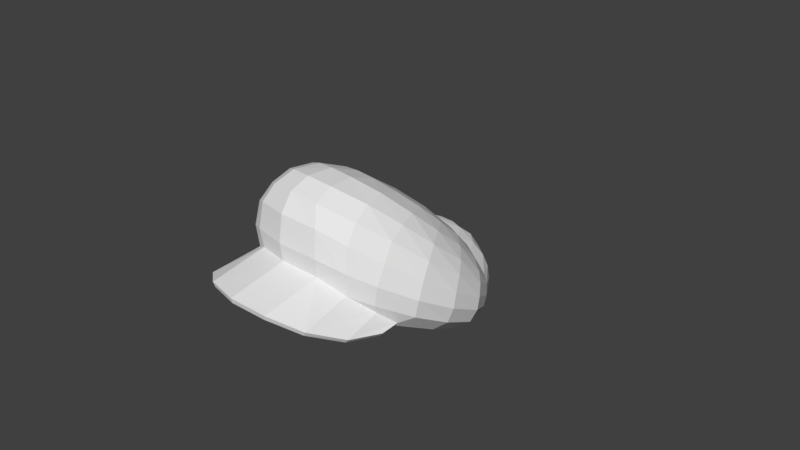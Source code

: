 # Source: gorra_mario.blend  (saved by Blender 2.79.0; exported with 4.5.12 LTS)
import bpy
from mathutils import Matrix  # noqa: F401  (used for matrix-valued properties, if any)

bpy.ops.wm.read_factory_settings(use_empty=True)
scene = bpy.context.scene
scene.name = 'Scene'

# ---- collections
col_collection_1 = bpy.data.collections.new('Collection 1'); scene.collection.children.link(col_collection_1)

# ---- materials (node trees are filled in below, after node groups)
mat_m1 = bpy.data.materials.new('m1')
mat_m1.alpha_threshold = 0.0
mat_m1.use_transparent_shadow = False
mat_m1.roughness = 0.5

# ---- material node trees

# ---- world
world_world = bpy.data.worlds.new('World'); scene.world = world_world
world_world.color = (0.05088, 0.05088, 0.05088)
world_world.use_sun_shadow = False
world_world.sun_shadow_jitter_overblur = 0.0
world_world.cycles.sampling_method = 'MANUAL'

# ---- cameras
cam_camera = bpy.data.cameras.new('Camera')
cam_camera.clip_end = 100.0
cam_camera.lens = 35.0
cam_camera.sensor_width = 32.0
cam_camera.sensor_height = 18.0
cam_camera.ortho_scale = 7.314
cam_camera.dof.focus_distance = 0.0
cam_camera.dof.aperture_fstop = 128.0

# ---- meshes
me_n1b0 = bpy.data.meshes.new('n1b0')
me_n1b0.from_pydata([(0.2394, -0.5615, -1.578), (0.6071, -0.3652, -1.51), (0.6562, -0.5078, -1.47), (0.2219, -0.4101, -1.621), (-0.2232, -0.5614, -1.578), (-0.2056, -0.41, -1.621), (-0.5909, -0.365, -1.51), (-0.5116, -0.2143, -1.512), (-0.8051, -0.1591, -1.277), (-0.6193, -0.04936, -1.288), (-0.9738, -0.119, -0.9956), (-0.7749, -0.02582, -1.049), (-0.8854, 0.1602, -0.8698), (-0.5367, 0.04602, -1.091), (-0.6486, 0.3472, -0.8051), (-0.3286, 0.248, -0.9718), (-0.2562, 0.4283, -0.8093), (0.008148, 0.1081, -1.127), (-0.08209, 0.5297, -0.7216), (0.09839, 0.5297, -0.7215), (-0.1692, 0.8817, -0.3084), (0.1855, 0.8816, -0.3084), (0.008117, 1.212, 0.1648), (0.2586, 1.18, 0.1389), (0.3035, 1.321, 0.5148), (-0.9276, -0.2671, -1.241), (-1.123, -0.198, -0.9499), (-1.216, -0.2802, -0.9024), (-1.283, 0.02243, -0.6626), (-1.389, -0.06819, -0.5761), (-1.308, 0.3266, -0.2981), (-1.417, 0.2238, -0.1602), (-1.214, 0.6364, 0.07539), (-1.319, 0.5161, 0.2563), (-1.001, 0.9084, 0.3688), (-1.068, 0.8056, 0.6006), (-0.7183, 1.158, 0.6454), (-0.7751, 1.025, 0.8801), (-0.3371, 1.327, 0.8672), (-0.3804, 1.205, 1.119), (0.008019, 1.366, 0.9162), (0.007958, 1.249, 1.173), (0.3963, 1.204, 1.119), (0.9438, -0.2674, -1.241), (1.233, -0.2806, -0.902), (1.021, -0.3903, -1.19), (1.14, -0.1984, -0.9495), (0.8213, -0.1594, -1.277), (0.9899, -0.1193, -0.9953), (0.6356, -0.04952, -1.287), (0.7912, -0.02609, -1.049), (0.5529, 0.04585, -1.091), (0.9016, 0.1599, -0.8695), (0.6649, 0.347, -0.8049), (0.9385, 0.4028, -0.6362), (0.8818, 0.649, -0.3898), (1.156, 0.3906, -0.4614), (1.08, 0.6817, -0.1423), (1.324, 0.3261, -0.2977), (1.23, 0.636, 0.07579), (1.433, 0.2233, -0.1598), (1.335, 0.5156, 0.2567), (-0.2712, 0.09254, -1.118), (-0.1396, 0.06674, -1.289), (-0.2802, 0.02248, -1.375), (-0.0947, 0.02329, -1.433), (-0.1396, -0.08762, -1.541), (0.1111, 0.02324, -1.433), (0.156, -0.08768, -1.541), (0.2966, 0.02238, -1.375), (0.4227, -0.06641, -1.466), (0.5279, -0.2145, -1.511), (0.2875, 0.09249, -1.118), (0.156, 0.06669, -1.289), (0.3449, 0.2479, -0.9717), (0.2725, 0.4282, -0.8092), (0.5144, 0.6933, -0.485), (0.5451, 1.057, 0.018), (0.6494, 1.177, 0.3551), (0.7344, 1.158, 0.6457), (0.3532, 1.327, 0.8673), (0.791, 1.025, 0.8804), (-1.113, 0.1023, -0.7636), (-1.14, 0.391, -0.4617), (-1.064, 0.682, -0.1426), (-0.8956, 0.9414, 0.1226), (-0.6333, 1.177, 0.3549), (-0.2873, 1.322, 0.5147), (0.008077, 1.366, 0.5645), (-0.9223, 0.4032, -0.6365), (-0.8656, 0.6492, -0.3901), (-0.7342, 0.876, -0.1622), (-0.5289, 1.057, 0.01782), (-0.2424, 1.18, 0.1389), (0.2991, -1.002, -1.168), (0.6599, -0.8756, -1.191), (0.9622, -0.8707, -0.849), (0.2403, -0.9204, -1.296), (-0.2832, -1.002, -1.168), (-0.2243, -0.9204, -1.296), (-0.6439, -0.8754, -1.191), (-0.6768, -0.767, -1.309), (-1.045, -0.6469, -1.054), (-1.055, -0.5223, -1.129), (-1.295, -0.5195, -0.77), (-1.277, -0.3961, -0.8353), (-1.459, -0.1982, -0.4895), (-1.389, -0.06819, -0.5761), (-1.417, 0.2238, -0.1602), (0.6928, -0.7673, -1.309), (0.2482, -0.8186, -1.413), (-0.2321, -0.8185, -1.413), (-0.6715, -0.6405, -1.401), (-1.004, -0.3899, -1.19), (-1.216, -0.2802, -0.9024), (1.287, -0.4844, 0.1246), (1.196, -0.2152, 0.6293), (1.15, -0.266, 0.6324), (1.377, -0.1054, 0.5116), (1.477, -0.3204, 0.07357), (1.412, 0.1218, 0.4894), (1.536, -0.1168, 0.03599), (1.389, 0.3331, 0.4002), (1.504, 0.05314, -0.03511), (1.335, 0.5156, 0.2567), (1.433, 0.2233, -0.1598), (0.7505, 0.8757, -0.162), (0.9117, 0.9411, 0.1229), (1.017, 0.9081, 0.3692), (1.084, 0.8052, 0.6009), (1.253, -0.6743, -0.3261), (1.449, -0.5149, -0.3622), (1.242, -0.6611, -0.6896), (1.506, -0.3436, -0.4219), (1.311, -0.5198, -0.7695), (1.475, -0.1987, -0.489), (1.293, -0.3966, -0.8349), (1.405, -0.06862, -0.5757), (1.233, -0.2806, -0.902), (1.027, -0.7835, -0.9795), (1.061, -0.6473, -1.054), (1.071, -0.5227, -1.129), (0.6876, -0.6407, -1.401), (1.021, -0.3903, -1.19), (0.6562, -0.5078, -1.47), (-1.238, -0.6739, -0.3265), (-1.226, -0.6607, -0.69), (-0.9463, -0.8704, -0.8493), (-1.433, -0.5145, -0.3626), (-1.461, -0.3199, 0.07309), (-1.52, -0.1163, 0.03549), (-1.396, 0.1223, 0.489), (-1.373, 0.3335, 0.3997), (-1.122, 0.6026, 0.7642), (-1.068, 0.8056, 0.6006), (-0.7751, 1.025, 0.8801), (-1.18, -0.2148, 0.6289), (-1.271, -0.484, 0.1242), (-1.135, -0.2656, 0.6321), (-1.361, -0.105, 0.5112), (-1.095, 0.08844, 0.8949), (-1.133, 0.3503, 0.8855), (-0.8555, 0.4941, 1.121), (-0.8306, 0.8107, 1.051), (-0.492, 0.9651, 1.233), (-0.3804, 1.205, 1.119), (0.1937, -0.2492, -1.614), (-0.1774, -0.2492, -1.614), (-0.4063, -0.0663, -1.466), (0.007793, 0.4046, 1.341), (-0.5254, 0.6132, 1.285), (-0.5077, 0.3596, 1.251), (0.007827, 0.6484, 1.376), (0.541, 0.613, 1.285), (0.007894, 1.007, 1.323), (0.5078, 0.9649, 1.233), (0.007958, 1.249, 1.173), (0.3963, 1.204, 1.119), (0.2507, -0.6997, -1.504), (-0.2346, -0.6997, -1.504), (-0.64, -0.5075, -1.47), (0.8927, -0.02404, 1.749), (1.012, -0.186, 0.8025), (1.127, -0.1834, 1.352), (0.7556, -0.06911, 1.043), (0.5048, 0.103, 1.986), (0.3632, 0.002244, 1.166), (0.007629, 0.1358, 2.072), (0.007753, 0.02065, 1.198), (-0.3477, 0.002352, 1.166), (1.287, -0.4844, 0.1246), (-1.238, -0.6739, -0.3265), (1.253, -0.6743, -0.3261), (-1.271, -0.484, 0.1242), (1.012, -0.186, 0.8025), (-0.996, -0.1857, 0.8022), (0.7556, -0.06911, 1.043), (-0.7401, -0.06889, 1.043), (0.3632, 0.002244, 1.166), (-0.5077, 0.3596, 1.251), (-0.507, 0.1694, 1.999), (0.007793, 0.4046, 1.341), (-0.9118, 0.03571, 1.756), (-0.8315, 0.1888, 1.094), (-1.155, -0.1301, 1.352), (-1.057, -0.03851, 0.8405), (-1.18, -0.2148, 0.6289), (1.084, 0.8052, 0.6009), (1.138, 0.6022, 0.7646), (0.791, 1.025, 0.8804), (0.8464, 0.8104, 1.051), (0.3963, 1.204, 1.119), (0.5078, 0.9649, 1.233), (1.148, 0.3499, 0.8859), (0.8712, 0.4938, 1.121), (0.541, 0.613, 1.285), (0.5233, 0.3594, 1.251), (0.9271, 0.03544, 1.756), (0.8471, 0.1885, 1.095), (0.5223, 0.1692, 1.999), (0.007638, 0.2052, 2.087), (0.2394, -0.5615, -1.578), (-0.2232, -0.5614, -1.578), (-0.04454, 0.06653, -1.318), (0.06088, 0.06653, -1.318), (-0.4981, 0.6934, -0.4851), (-1.011, -0.7831, -0.9798), (-1.319, 0.5161, 0.2563), (-1.488, 0.05363, -0.0356), (1.11, 0.08806, 0.8952), (0.8471, 0.1885, 1.095), (-1.49, -0.3431, -0.4224), (-0.492, 0.9651, 1.233), (-0.3804, 1.205, 1.119), (1.129, 0.1019, -0.7632), (1.405, -0.06862, -0.5757), (1.299, 0.022, -0.6622), (-0.7401, -0.06889, 1.043), (-0.8774, -0.02377, 1.749), (-0.996, -0.1857, 0.8022), (-0.4895, 0.1032, 1.986), (-0.64, -0.5075, -1.47), (-1.004, -0.3899, -1.19), (-1.172, -0.2702, 0.8941), (-1.135, -0.2656, 0.6321), (-1.112, -0.183, 1.352), (-0.3477, 0.002352, 1.166), (0.007753, 0.02065, 1.198), (-1.155, -0.1301, 1.352), (-1.172, -0.2702, 0.8941), (-1.112, -0.183, 1.352), (-1.218, -0.2194, 0.8911), (1.196, -0.2152, 0.6293), (1.17, -0.1305, 1.352), (1.233, -0.2198, 0.8915), (1.073, -0.03888, 0.8409), (1.17, -0.1305, 1.352), (0.8927, -0.02404, 1.749), (1.127, -0.1834, 1.352), (0.9271, 0.03544, 1.756), (1.196, -0.2152, 0.6293), (1.188, -0.2706, 0.8945), (1.15, -0.266, 0.6324), (1.233, -0.2198, 0.8915), (-1.135, -0.2656, 0.6321), (-1.18, -0.2148, 0.6289), (0.5233, 0.3594, 1.251), (1.073, -0.03888, 0.8409), (1.188, -0.2706, 0.8945), (1.15, -0.266, 0.6324), (0.9622, -0.8707, -0.849), (-0.9463, -0.8704, -0.8493), (0.2991, -1.002, -1.168), (-0.2832, -1.002, -1.168), (-0.5254, 0.6132, 1.285), (-0.5077, 0.3596, 1.251), (0.5048, 0.103, 1.986), (0.5223, 0.1692, 1.999), (0.007629, 0.1358, 2.072), (0.007638, 0.2052, 2.087), (-0.8315, 0.1888, 1.094), (-1.057, -0.03851, 0.8405), (-0.4895, 0.1032, 1.986), (-0.507, 0.1694, 1.999), (-0.8774, -0.02377, 1.749), (-0.9118, 0.03571, 1.756), (0.5233, 0.3594, 1.251), (-1.218, -0.2194, 0.8911), (-1.135, -0.2656, 0.6321), (1.15, -0.266, 0.6324)], [], [(0, 1, 2), (1, 0, 3), (4, 3, 0), (3, 4, 5), (6, 5, 4), (5, 6, 7), (8, 7, 6), (7, 8, 9), (10, 9, 8), (9, 10, 11), (12, 11, 10), (11, 12, 13), (14, 13, 12), (13, 14, 15), (16, 15, 14), (15, 16, 17), (18, 17, 16), (17, 18, 19), (20, 19, 18), (19, 20, 21), (22, 21, 20), (21, 22, 23), (24, 23, 22), (25, 8, 6), (8, 25, 26), (27, 26, 25), (26, 27, 28), (29, 28, 27), (28, 29, 30), (31, 30, 29), (30, 31, 32), (33, 32, 31), (32, 33, 34), (35, 34, 33), (34, 35, 36), (37, 36, 35), (36, 37, 38), (39, 38, 37), (38, 39, 40), (41, 40, 39), (40, 41, 42), (43, 44, 45), (44, 43, 46), (47, 46, 43), (46, 47, 48), (49, 48, 47), (48, 49, 50), (51, 50, 49), (50, 51, 52), (53, 52, 51), (52, 53, 54), (55, 54, 53), (54, 55, 56), (57, 56, 55), (56, 57, 58), (59, 58, 57), (58, 59, 60), (61, 60, 59), (62, 15, 17), (15, 62, 13), (63, 13, 62), (13, 63, 64), (65, 64, 63), (64, 65, 66), (67, 66, 65), (66, 67, 68), (69, 68, 67), (68, 69, 70), (49, 70, 69), (70, 49, 71), (47, 71, 49), (71, 47, 1), (43, 1, 47), (1, 43, 2), (45, 2, 43), (72, 51, 73), (51, 72, 74), (17, 74, 72), (74, 17, 75), (19, 75, 17), (75, 19, 76), (21, 76, 19), (76, 21, 77), (23, 77, 21), (77, 23, 78), (24, 78, 23), (78, 24, 79), (80, 79, 24), (79, 80, 81), (42, 81, 80), (26, 10, 8), (10, 26, 82), (28, 82, 26), (82, 28, 83), (30, 83, 28), (83, 30, 84), (32, 84, 30), (84, 32, 85), (34, 85, 32), (85, 34, 86), (36, 86, 34), (86, 36, 87), (38, 87, 36), (87, 38, 88), (40, 88, 38), (82, 12, 10), (12, 82, 89), (83, 89, 82), (89, 83, 90), (84, 90, 83), (90, 84, 91), (85, 91, 84), (91, 85, 92), (86, 92, 85), (92, 86, 93), (87, 93, 86), (93, 87, 22), (88, 22, 87), (94, 95, 96), (95, 94, 97), (98, 97, 94), (97, 98, 99), (100, 99, 98), (99, 100, 101), (102, 101, 100), (101, 102, 103), (104, 103, 102), (103, 104, 105), (106, 105, 104), (105, 106, 107), (108, 107, 106), (97, 109, 95), (109, 97, 110), (99, 110, 97), (110, 99, 111), (101, 111, 99), (111, 101, 112), (103, 112, 101), (112, 103, 113), (105, 113, 103), (113, 105, 114), (107, 114, 105), (115, 116, 117), (116, 115, 118), (119, 118, 115), (118, 119, 120), (121, 120, 119), (120, 121, 122), (123, 122, 121), (122, 123, 124), (125, 124, 123), (76, 53, 75), (53, 76, 55), (126, 55, 76), (55, 126, 57), (127, 57, 126), (57, 127, 59), (128, 59, 127), (59, 128, 61), (129, 61, 128), (130, 119, 115), (119, 130, 131), (132, 131, 130), (131, 132, 133), (134, 133, 132), (133, 134, 135), (136, 135, 134), (135, 136, 137), (138, 137, 136), (96, 132, 130), (132, 96, 139), (95, 139, 96), (139, 95, 140), (109, 140, 95), (140, 109, 141), (142, 141, 109), (141, 142, 143), (144, 143, 142), (145, 146, 147), (146, 145, 148), (149, 148, 145), (148, 149, 150), (151, 150, 149), (150, 151, 152), (153, 152, 151), (152, 153, 154), (155, 154, 153), (156, 157, 158), (157, 156, 159), (160, 159, 156), (159, 160, 161), (162, 161, 160), (161, 162, 163), (164, 163, 162), (163, 164, 165), (3, 71, 1), (71, 3, 166), (5, 166, 3), (166, 5, 167), (7, 167, 5), (167, 7, 168), (9, 168, 7), (168, 9, 64), (77, 126, 76), (126, 77, 127), (78, 127, 77), (127, 78, 128), (79, 128, 78), (128, 79, 129), (81, 129, 79), (169, 170, 171), (170, 169, 172), (173, 172, 169), (172, 173, 174), (175, 174, 173), (174, 175, 176), (177, 176, 175), (110, 142, 109), (142, 110, 178), (111, 178, 110), (178, 111, 179), (112, 179, 111), (179, 112, 180), (113, 180, 112), (181, 182, 183), (182, 181, 184), (185, 184, 181), (184, 185, 186), (187, 186, 185), (186, 187, 188), (189, 188, 187), (190, 191, 192), (191, 190, 193), (194, 193, 190), (193, 194, 195), (196, 195, 194), (195, 196, 197), (198, 197, 196), (166, 70, 71), (70, 166, 68), (167, 68, 166), (68, 167, 66), (168, 66, 167), (66, 168, 64), (199, 200, 201), (200, 199, 202), (203, 202, 199), (202, 203, 204), (205, 204, 203), (204, 205, 206), (207, 122, 124), (122, 207, 208), (209, 208, 207), (208, 209, 210), (211, 210, 209), (210, 211, 212), (208, 120, 122), (120, 208, 213), (210, 213, 208), (213, 210, 214), (212, 214, 210), (214, 212, 215), (140, 132, 139), (132, 140, 134), (141, 134, 140), (134, 141, 136), (143, 136, 141), (136, 143, 138), (216, 217, 218), (217, 216, 219), (201, 219, 216), (219, 201, 220), (200, 220, 201), (178, 144, 142), (144, 178, 221), (179, 221, 178), (221, 179, 222), (180, 222, 179), (17, 63, 62), (63, 17, 223), (224, 223, 17), (223, 224, 65), (67, 65, 224), (20, 93, 22), (93, 20, 92), (225, 92, 20), (92, 225, 91), (90, 91, 225), (147, 100, 98), (100, 147, 226), (146, 226, 147), (226, 146, 102), (104, 102, 146), (227, 152, 154), (152, 227, 228), (108, 228, 227), (228, 108, 106), (213, 118, 120), (118, 213, 229), (214, 229, 213), (229, 214, 230), (228, 150, 152), (150, 228, 231), (106, 231, 228), (231, 106, 104), (232, 176, 233), (176, 232, 174), (170, 174, 232), (174, 170, 172), (69, 51, 49), (51, 69, 73), (67, 73, 69), (73, 67, 224), (52, 48, 50), (48, 52, 234), (54, 234, 52), (234, 54, 56), (235, 58, 60), (58, 235, 236), (44, 236, 235), (236, 44, 46), (237, 238, 239), (238, 237, 240), (189, 240, 237), (240, 189, 187), (236, 56, 58), (56, 236, 234), (46, 234, 236), (234, 46, 48), (241, 6, 4), (6, 241, 25), (242, 25, 241), (25, 242, 27), (80, 40, 42), (40, 80, 88), (24, 88, 80), (88, 24, 22), (239, 243, 244), (243, 239, 245), (238, 245, 239), (225, 14, 90), (14, 225, 16), (18, 16, 225), (246, 198, 247), (198, 246, 197), (248, 249, 250), (249, 248, 251), (252, 253, 254), (253, 252, 255), (255, 217, 253), (217, 255, 218), (256, 257, 258), (257, 256, 259), (260, 261, 262), (261, 260, 263), (264, 251, 265), (251, 264, 249), (266, 214, 215), (214, 266, 230), (155, 163, 165), (163, 155, 153), (267, 229, 230), (229, 267, 116), (153, 161, 163), (161, 153, 151), (146, 231, 104), (231, 146, 148), (89, 14, 12), (14, 89, 90), (159, 151, 149), (151, 159, 161), (268, 182, 269), (182, 268, 183), (17, 73, 224), (73, 17, 72), (270, 191, 271), (191, 270, 192), (272, 271, 273), (271, 272, 270), (274, 162, 275), (162, 274, 164), (259, 276, 257), (276, 259, 277), (277, 278, 276), (278, 277, 279), (280, 162, 160), (162, 280, 275), (74, 53, 51), (53, 74, 75), (281, 160, 156), (160, 281, 280), (157, 149, 145), (149, 157, 159), (279, 282, 278), (282, 279, 283), (283, 284, 282), (284, 283, 285), (123, 133, 135), (133, 123, 121), (13, 9, 11), (9, 13, 64), (125, 135, 137), (135, 125, 123), (263, 258, 261), (258, 263, 256), (285, 250, 284), (250, 285, 248), (131, 121, 119), (121, 131, 133), (173, 169, 286), (206, 287, 204), (148, 150, 231), (102, 100, 226), (193, 195, 288), (65, 63, 223), (116, 118, 229), (190, 289, 194), (18, 225, 20)])
_uv = me_n1b0.uv_layers.new(name='UVMap')
_uv.uv.foreach_set('vector', [0.6038, 0.1295, 0.5726, 0.1533, 0.5685, 0.1444, 0.5726, 0.1533, 0.6038, 0.1295, 0.6053, 0.1388, 0.6431, 0.1297, 0.6053, 0.1388, 0.6038, 0.1295, 0.6053, 0.1388, 0.6431, 0.1297, 0.6416, 0.139, 0.6742, 0.1537, 0.6416, 0.139, 0.6431, 0.1297, 0.6416, 0.139, 0.6742, 0.1537, 0.6675, 0.1668, 0.6923, 0.1942, 0.6675, 0.1668, 0.6742, 0.1537, 0.6675, 0.1668, 0.6923, 0.1942, 0.6766, 0.2028, 0.7065, 0.2173, 0.6766, 0.2028, 0.6923, 0.1942, 0.6766, 0.2028, 0.7065, 0.2173, 0.6897, 0.2204, 0.699, 0.254, 0.6897, 0.2204, 0.7065, 0.2173, 0.6897, 0.2204, 0.699, 0.254, 0.6695, 0.2227, 0.6789, 0.2766, 0.6695, 0.2227, 0.699, 0.254, 0.6695, 0.2227, 0.6789, 0.2766, 0.6519, 0.2518, 0.6456, 0.2833, 0.6519, 0.2518, 0.6789, 0.2766, 0.6519, 0.2518, 0.6456, 0.2833, 0.6234, 0.2246, 0.6309, 0.3006, 0.6234, 0.2246, 0.6456, 0.2833, 0.6234, 0.2246, 0.6309, 0.3006, 0.6155, 0.3005, 0.6381, 0.3712, 0.6155, 0.3005, 0.6309, 0.3006, 0.6155, 0.3005, 0.6381, 0.3712, 0.608, 0.371, 0.6229, 0.4455, 0.608, 0.371, 0.6381, 0.3712, 0.608, 0.371, 0.6229, 0.4455, 0.6017, 0.4401, 0.5978, 0.4885, 0.6017, 0.4401, 0.6229, 0.4455, 0.7027, 0.188, 0.6923, 0.1942, 0.6742, 0.1537, 0.6923, 0.1942, 0.7027, 0.188, 0.7192, 0.2147, 0.7271, 0.212, 0.7192, 0.2147, 0.7027, 0.188, 0.7192, 0.2147, 0.7271, 0.212, 0.7327, 0.2617, 0.7416, 0.262, 0.7327, 0.2617, 0.7271, 0.212, 0.7327, 0.2617, 0.7416, 0.262, 0.7346, 0.3234, 0.7439, 0.3275, 0.7346, 0.3234, 0.7416, 0.262, 0.7346, 0.3234, 0.7439, 0.3275, 0.7266, 0.3864, 0.7354, 0.3931, 0.7266, 0.3864, 0.7439, 0.3275, 0.7266, 0.3864, 0.7354, 0.3931, 0.7084, 0.4384, 0.714, 0.4514, 0.7084, 0.4384, 0.7354, 0.3931, 0.7084, 0.4384, 0.714, 0.4514, 0.6844, 0.4868, 0.6891, 0.4974, 0.6844, 0.4868, 0.714, 0.4514, 0.6844, 0.4868, 0.6891, 0.4974, 0.652, 0.5228, 0.6556, 0.5359, 0.652, 0.5228, 0.6891, 0.4974, 0.652, 0.5228, 0.6556, 0.5359, 0.6227, 0.5308, 0.6227, 0.5449, 0.6227, 0.5308, 0.6556, 0.5359, 0.6227, 0.5308, 0.6227, 0.5449, 0.5897, 0.5356, 0.544, 0.1874, 0.5195, 0.2112, 0.5375, 0.1814, 0.5195, 0.2112, 0.544, 0.1874, 0.5273, 0.214, 0.5544, 0.1937, 0.5273, 0.214, 0.544, 0.1874, 0.5273, 0.214, 0.5544, 0.1937, 0.54, 0.2167, 0.5702, 0.2024, 0.54, 0.2167, 0.5544, 0.1937, 0.54, 0.2167, 0.5702, 0.2024, 0.5569, 0.2198, 0.5771, 0.2224, 0.5569, 0.2198, 0.5702, 0.2024, 0.5569, 0.2198, 0.5771, 0.2224, 0.5475, 0.2534, 0.5676, 0.2762, 0.5475, 0.2534, 0.5771, 0.2224, 0.5475, 0.2534, 0.5676, 0.2762, 0.5443, 0.2971, 0.5491, 0.3425, 0.5443, 0.2971, 0.5676, 0.2762, 0.5443, 0.2971, 0.5491, 0.3425, 0.5258, 0.3127, 0.5322, 0.3689, 0.5258, 0.3127, 0.5491, 0.3425, 0.5258, 0.3127, 0.5322, 0.3689, 0.5115, 0.3225, 0.5193, 0.3856, 0.5115, 0.3225, 0.5322, 0.3689, 0.5115, 0.3225, 0.5193, 0.3856, 0.5022, 0.3265, 0.5104, 0.3922, 0.5022, 0.3265, 0.5193, 0.3856, 0.647, 0.2242, 0.6519, 0.2518, 0.6234, 0.2246, 0.6519, 0.2518, 0.647, 0.2242, 0.6695, 0.2227, 0.6359, 0.2128, 0.6695, 0.2227, 0.647, 0.2242, 0.6695, 0.2227, 0.6359, 0.2128, 0.6478, 0.2007, 0.6321, 0.1953, 0.6478, 0.2007, 0.6359, 0.2128, 0.6478, 0.2007, 0.6321, 0.1953, 0.636, 0.1751, 0.6147, 0.1952, 0.636, 0.1751, 0.6321, 0.1953, 0.636, 0.1751, 0.6147, 0.1952, 0.6109, 0.175, 0.5989, 0.2005, 0.6109, 0.175, 0.6147, 0.1952, 0.6109, 0.175, 0.5989, 0.2005, 0.5883, 0.184, 0.5702, 0.2024, 0.5883, 0.184, 0.5989, 0.2005, 0.5883, 0.184, 0.5702, 0.2024, 0.5793, 0.1664, 0.5544, 0.1937, 0.5793, 0.1664, 0.5702, 0.2024, 0.5793, 0.1664, 0.5544, 0.1937, 0.5726, 0.1533, 0.544, 0.1874, 0.5726, 0.1533, 0.5544, 0.1937, 0.5726, 0.1533, 0.544, 0.1874, 0.5685, 0.1444, 0.5375, 0.1814, 0.5685, 0.1444, 0.544, 0.1874, 0.5996, 0.224, 0.5771, 0.2224, 0.6108, 0.2126, 0.5771, 0.2224, 0.5996, 0.224, 0.5947, 0.2516, 0.6234, 0.2246, 0.5947, 0.2516, 0.5996, 0.224, 0.5947, 0.2516, 0.6234, 0.2246, 0.6008, 0.2831, 0.6155, 0.3005, 0.6008, 0.2831, 0.6234, 0.2246, 0.6008, 0.2831, 0.6155, 0.3005, 0.5802, 0.3374, 0.608, 0.371, 0.5802, 0.3374, 0.6155, 0.3005, 0.5802, 0.3374, 0.608, 0.371, 0.5775, 0.4175, 0.6017, 0.4401, 0.5775, 0.4175, 0.608, 0.371, 0.5775, 0.4175, 0.6017, 0.4401, 0.5685, 0.4603, 0.5978, 0.4885, 0.5685, 0.4603, 0.6017, 0.4401, 0.5685, 0.4603, 0.5978, 0.4885, 0.5612, 0.4863, 0.5935, 0.5225, 0.5612, 0.4863, 0.5978, 0.4885, 0.5612, 0.4863, 0.5935, 0.5225, 0.5563, 0.4969, 0.5897, 0.5356, 0.5563, 0.4969, 0.5935, 0.5225, 0.7192, 0.2147, 0.7065, 0.2173, 0.6923, 0.1942, 0.7065, 0.2173, 0.7192, 0.2147, 0.7182, 0.2591, 0.7327, 0.2617, 0.7182, 0.2591, 0.7192, 0.2147, 0.7182, 0.2591, 0.7327, 0.2617, 0.7205, 0.3134, 0.7346, 0.3234, 0.7205, 0.3134, 0.7327, 0.2617, 0.7205, 0.3134, 0.7346, 0.3234, 0.7139, 0.3696, 0.7266, 0.3864, 0.7139, 0.3696, 0.7346, 0.3234, 0.7139, 0.3696, 0.7266, 0.3864, 0.6996, 0.4178, 0.7084, 0.4384, 0.6996, 0.4178, 0.7266, 0.3864, 0.6996, 0.4178, 0.7084, 0.4384, 0.6772, 0.4608, 0.6844, 0.4868, 0.6772, 0.4608, 0.7084, 0.4384, 0.6772, 0.4608, 0.6844, 0.4868, 0.6479, 0.4886, 0.652, 0.5228, 0.6479, 0.4886, 0.6844, 0.4868, 0.6479, 0.4886, 0.652, 0.5228, 0.6228, 0.4973, 0.6227, 0.5308, 0.6228, 0.4973, 0.652, 0.5228, 0.7182, 0.2591, 0.699, 0.254, 0.7065, 0.2173, 0.699, 0.254, 0.7182, 0.2591, 0.7021, 0.2978, 0.7205, 0.3134, 0.7021, 0.2978, 0.7182, 0.2591, 0.7021, 0.2978, 0.7205, 0.3134, 0.6971, 0.343, 0.7139, 0.3696, 0.6971, 0.343, 0.7205, 0.3134, 0.6971, 0.343, 0.7139, 0.3696, 0.686, 0.3848, 0.6996, 0.4178, 0.686, 0.3848, 0.7139, 0.3696, 0.686, 0.3848, 0.6996, 0.4178, 0.6685, 0.4179, 0.6772, 0.4608, 0.6685, 0.4179, 0.6996, 0.4178, 0.6685, 0.4179, 0.6772, 0.4608, 0.6442, 0.4402, 0.6479, 0.4886, 0.6442, 0.4402, 0.6772, 0.4608, 0.6442, 0.4402, 0.6479, 0.4886, 0.6229, 0.4455, 0.6228, 0.4973, 0.6229, 0.4455, 0.6479, 0.4886, 0.02948, 0.05395, 0.1188, 0.04932, 0.2203, 0.02411, 0.1188, 0.04932, 0.02948, 0.05395, 0.01794, 0.0686, 0.03015, 0.05414, 0.01794, 0.0686, 0.02948, 0.05395, 0.01794, 0.0686, 0.03015, 0.05414, 0.01862, 0.06879, 0.1194, 0.0495, 0.01862, 0.06879, 0.03015, 0.05414, 0.01862, 0.06879, 0.1194, 0.0495, 0.1252, 0.06372, 0.2263, 0.05518, 0.1252, 0.06372, 0.1194, 0.0495, 0.1252, 0.06372, 0.2263, 0.05518, 0.2314, 0.0719, 0.3118, 0.0517, 0.2314, 0.0719, 0.2263, 0.05518, 0.2314, 0.0719, 0.3118, 0.0517, 0.3138, 0.06903, 0.4067, 0.07385, 0.3138, 0.06903, 0.3118, 0.0517, 0.3138, 0.06903, 0.4067, 0.07385, 0.4034, 0.09351, 0.5141, 0.1074, 0.4034, 0.09351, 0.4067, 0.07385, 0.01794, 0.0686, 0.1245, 0.06354, 0.1188, 0.04932, 0.1245, 0.06354, 0.01794, 0.0686, 0.02649, 0.08112, 0.01862, 0.06879, 0.02649, 0.08112, 0.01794, 0.0686, 0.02649, 0.08112, 0.01862, 0.06879, 0.02716, 0.0813, 0.1252, 0.06372, 0.02716, 0.0813, 0.01862, 0.06879, 0.02716, 0.0813, 0.1252, 0.06372, 0.1301, 0.08069, 0.2314, 0.0719, 0.1301, 0.08069, 0.1252, 0.06372, 0.1301, 0.08069, 0.2314, 0.0719, 0.2322, 0.09082, 0.3138, 0.06903, 0.2322, 0.09082, 0.2314, 0.0719, 0.2322, 0.09082, 0.3138, 0.06903, 0.3109, 0.08655, 0.4034, 0.09351, 0.3109, 0.08655, 0.3138, 0.06903, 0.4901, 0.01099, 0.6198, 0.01666, 0.6193, 0.00946, 0.6198, 0.01666, 0.4901, 0.01099, 0.5977, 0.03815, 0.4929, 0.03394, 0.5977, 0.03815, 0.4901, 0.01099, 0.5977, 0.03815, 0.4929, 0.03394, 0.6177, 0.06586, 0.5085, 0.05933, 0.6177, 0.06586, 0.4929, 0.03394, 0.6177, 0.06586, 0.5085, 0.05933, 0.6292, 0.09345, 0.5161, 0.08191, 0.6292, 0.09345, 0.5085, 0.05933, 0.6292, 0.09345, 0.5161, 0.08191, 0.6284, 0.12, 0.5134, 0.1072, 0.6284, 0.12, 0.5161, 0.08191, 0.5802, 0.3374, 0.5676, 0.2762, 0.6008, 0.2831, 0.5676, 0.2762, 0.5802, 0.3374, 0.5491, 0.3425, 0.5601, 0.3843, 0.5491, 0.3425, 0.5802, 0.3374, 0.5491, 0.3425, 0.5601, 0.3843, 0.5322, 0.3689, 0.5464, 0.4172, 0.5322, 0.3689, 0.5601, 0.3843, 0.5322, 0.3689, 0.5464, 0.4172, 0.5193, 0.3856, 0.5374, 0.4377, 0.5193, 0.3856, 0.5464, 0.4172, 0.5193, 0.3856, 0.5374, 0.4377, 0.5104, 0.3922, 0.5316, 0.4507, 0.5104, 0.3922, 0.5374, 0.4377, 0.3741, 0.01318, 0.4929, 0.03394, 0.4901, 0.01099, 0.4929, 0.03394, 0.3741, 0.01318, 0.3911, 0.03186, 0.3032, 0.0332, 0.3911, 0.03186, 0.3741, 0.01318, 0.3911, 0.03186, 0.3032, 0.0332, 0.402, 0.05377, 0.3111, 0.05158, 0.402, 0.05377, 0.3032, 0.0332, 0.402, 0.05377, 0.3111, 0.05158, 0.406, 0.07373, 0.3131, 0.06885, 0.406, 0.07373, 0.3111, 0.05158, 0.406, 0.07373, 0.3131, 0.06885, 0.4026, 0.09332, 0.3102, 0.08636, 0.4026, 0.09332, 0.3131, 0.06885, 0.2203, 0.02411, 0.3032, 0.0332, 0.3741, 0.01318, 0.3032, 0.0332, 0.2203, 0.02411, 0.2169, 0.0376, 0.1188, 0.04932, 0.2169, 0.0376, 0.2203, 0.02411, 0.2169, 0.0376, 0.1188, 0.04932, 0.2256, 0.05499, 0.1245, 0.06354, 0.2256, 0.05499, 0.1188, 0.04932, 0.2256, 0.05499, 0.1245, 0.06354, 0.2307, 0.07172, 0.1295, 0.0805, 0.2307, 0.07172, 0.1245, 0.06354, 0.2307, 0.07172, 0.1295, 0.0805, 0.2314, 0.09064, 0.1338, 0.09863, 0.2314, 0.09064, 0.1295, 0.0805, 0.3748, 0.01331, 0.3039, 0.03339, 0.221, 0.02429, 0.3039, 0.03339, 0.3748, 0.01331, 0.3918, 0.03204, 0.4937, 0.03406, 0.3918, 0.03204, 0.3748, 0.01331, 0.3918, 0.03204, 0.4937, 0.03406, 0.5092, 0.05951, 0.6185, 0.06604, 0.5092, 0.05951, 0.4937, 0.03406, 0.5092, 0.05951, 0.6185, 0.06604, 0.6299, 0.09357, 0.7415, 0.1039, 0.6299, 0.09357, 0.6185, 0.06604, 0.6299, 0.09357, 0.7415, 0.1039, 0.7459, 0.1321, 0.8546, 0.136, 0.7459, 0.1321, 0.7415, 0.1039, 0.6205, 0.01685, 0.4908, 0.01111, 0.6199, 0.009644, 0.4908, 0.01111, 0.6205, 0.01685, 0.5984, 0.03833, 0.7032, 0.03949, 0.5984, 0.03833, 0.6205, 0.01685, 0.5984, 0.03833, 0.7032, 0.03949, 0.7277, 0.07104, 0.8076, 0.07135, 0.7277, 0.07104, 0.7032, 0.03949, 0.7277, 0.07104, 0.8076, 0.07135, 0.8407, 0.1086, 0.9288, 0.1085, 0.8407, 0.1086, 0.8076, 0.07135, 0.8407, 0.1086, 0.9288, 0.1085, 0.9697, 0.1326, 0.6053, 0.1388, 0.5793, 0.1664, 0.5726, 0.1533, 0.5793, 0.1664, 0.6053, 0.1388, 0.6077, 0.1537, 0.6416, 0.139, 0.6077, 0.1537, 0.6053, 0.1388, 0.6077, 0.1537, 0.6416, 0.139, 0.6392, 0.1539, 0.6675, 0.1668, 0.6392, 0.1539, 0.6416, 0.139, 0.6392, 0.1539, 0.6675, 0.1668, 0.6586, 0.1842, 0.6766, 0.2028, 0.6586, 0.1842, 0.6675, 0.1668, 0.6586, 0.1842, 0.6766, 0.2028, 0.6478, 0.2007, 0.5775, 0.4175, 0.5601, 0.3843, 0.5802, 0.3374, 0.5601, 0.3843, 0.5775, 0.4175, 0.5464, 0.4172, 0.5685, 0.4603, 0.5464, 0.4172, 0.5775, 0.4175, 0.5464, 0.4172, 0.5685, 0.4603, 0.5374, 0.4377, 0.5612, 0.4863, 0.5374, 0.4377, 0.5685, 0.4603, 0.5374, 0.4377, 0.5612, 0.4863, 0.5316, 0.4507, 0.5563, 0.4969, 0.5316, 0.4507, 0.5612, 0.4863, 0.2461, 0.3555, 0.01221, 0.5162, 0.01996, 0.3208, 0.01221, 0.5162, 0.2461, 0.3555, 0.2461, 0.5435, 0.48, 0.5162, 0.2461, 0.5435, 0.2461, 0.3555, 0.2461, 0.5435, 0.48, 0.5162, 0.2461, 0.8199, 0.4655, 0.7875, 0.2461, 0.8199, 0.48, 0.5162, 0.2461, 0.8199, 0.4655, 0.7875, 0.2461, 1.006, 0.4165, 0.9721, 0.2461, 1.006, 0.4655, 0.7875, 0.02649, 0.08112, 0.1295, 0.0805, 0.1245, 0.06354, 0.1295, 0.0805, 0.02649, 0.08112, 0.03742, 0.09552, 0.02716, 0.0813, 0.03742, 0.09552, 0.02649, 0.08112, 0.03742, 0.09552, 0.02716, 0.0813, 0.03809, 0.09564, 0.1301, 0.08069, 0.03809, 0.09564, 0.02716, 0.0813, 0.03809, 0.09564, 0.1301, 0.08069, 0.1345, 0.09876, 0.2322, 0.09082, 0.1345, 0.09876, 0.1301, 0.08069, 0.8936, 0.6791, 0.9249, 0.9073, 0.9365, 0.7719, 0.9249, 0.9073, 0.8936, 0.6791, 0.8793, 0.848, 0.8285, 0.6155, 0.8793, 0.848, 0.8936, 0.6791, 0.8793, 0.848, 0.8285, 0.6155, 0.8094, 0.8176, 0.7461, 0.5942, 0.8094, 0.8176, 0.8285, 0.6155, 0.8094, 0.8176, 0.7461, 0.5942, 0.7461, 0.8098, 0.6828, 0.8176, 0.7461, 0.8098, 0.7461, 0.5942, 0.7896, 0.9087, 0.6946, 0.9261, 0.7884, 0.9261, 0.6946, 0.9261, 0.7896, 0.9087, 0.6933, 0.9087, 0.7793, 0.8826, 0.6933, 0.9087, 0.7896, 0.9087, 0.6933, 0.9087, 0.7793, 0.8826, 0.7037, 0.8826, 0.7697, 0.8734, 0.7037, 0.8826, 0.7793, 0.8826, 0.7037, 0.8826, 0.7697, 0.8734, 0.7133, 0.8734, 0.7549, 0.8686, 0.7133, 0.8734, 0.7697, 0.8734, 0.6077, 0.1537, 0.5883, 0.184, 0.5793, 0.1664, 0.5883, 0.184, 0.6077, 0.1537, 0.6109, 0.175, 0.6392, 0.1539, 0.6109, 0.175, 0.6077, 0.1537, 0.6109, 0.175, 0.6392, 0.1539, 0.636, 0.1751, 0.6586, 0.1842, 0.636, 0.1751, 0.6392, 0.1539, 0.636, 0.1751, 0.6586, 0.1842, 0.6478, 0.2007, 0.6661, 0.8558, 0.6667, 0.5977, 0.7461, 0.8307, 0.6667, 0.5977, 0.6661, 0.8558, 0.5988, 0.6644, 0.607, 0.8916, 0.5988, 0.6644, 0.6661, 0.8558, 0.5988, 0.6644, 0.607, 0.8916, 0.5441, 0.7808, 0.5497, 0.9539, 0.5441, 0.7808, 0.607, 0.8916, 0.5441, 0.7808, 0.5497, 0.9539, 0.5073, 1.007, 0.7452, 0.132, 0.6292, 0.09345, 0.6284, 0.12, 0.6292, 0.09345, 0.7452, 0.132, 0.7408, 0.1038, 0.8538, 0.1359, 0.7408, 0.1038, 0.7452, 0.132, 0.7408, 0.1038, 0.8538, 0.1359, 0.84, 0.1085, 0.969, 0.1324, 0.84, 0.1085, 0.8538, 0.1359, 0.84, 0.1085, 0.969, 0.1324, 0.928, 0.1083, 0.7408, 0.1038, 0.6177, 0.06586, 0.6292, 0.09345, 0.6177, 0.06586, 0.7408, 0.1038, 0.727, 0.07086, 0.84, 0.1085, 0.727, 0.07086, 0.7408, 0.1038, 0.727, 0.07086, 0.84, 0.1085, 0.8069, 0.07123, 0.928, 0.1083, 0.8069, 0.07123, 0.84, 0.1085, 0.8069, 0.07123, 0.928, 0.1083, 0.8851, 0.06842, 0.2256, 0.05499, 0.3032, 0.0332, 0.2169, 0.0376, 0.3032, 0.0332, 0.2256, 0.05499, 0.3111, 0.05158, 0.2307, 0.07172, 0.3111, 0.05158, 0.2256, 0.05499, 0.3111, 0.05158, 0.2307, 0.07172, 0.3131, 0.06885, 0.2314, 0.09064, 0.3131, 0.06885, 0.2307, 0.07172, 0.3131, 0.06885, 0.2314, 0.09064, 0.3102, 0.08636, 0.8262, 0.8558, 0.8935, 0.6644, 0.8853, 0.8916, 0.8935, 0.6644, 0.8262, 0.8558, 0.8256, 0.5977, 0.7461, 0.8307, 0.8256, 0.5977, 0.8262, 0.8558, 0.8256, 0.5977, 0.7461, 0.8307, 0.7461, 0.5723, 0.6667, 0.5977, 0.7461, 0.5723, 0.7461, 0.8307, 0.03742, 0.09552, 0.1338, 0.09863, 0.1295, 0.0805, 0.1338, 0.09863, 0.03742, 0.09552, 0.04883, 0.1125, 0.03809, 0.09564, 0.04883, 0.1125, 0.03742, 0.09552, 0.04883, 0.1125, 0.03809, 0.09564, 0.04956, 0.1127, 0.1345, 0.09876, 0.04956, 0.1127, 0.03809, 0.09564, 0.6234, 0.2246, 0.6359, 0.2128, 0.647, 0.2242, 0.6359, 0.2128, 0.6234, 0.2246, 0.6279, 0.21, 0.6189, 0.2099, 0.6279, 0.21, 0.6234, 0.2246, 0.6279, 0.21, 0.6189, 0.2099, 0.6321, 0.1953, 0.6147, 0.1952, 0.6321, 0.1953, 0.6189, 0.2099, 0.6381, 0.3712, 0.6442, 0.4402, 0.6229, 0.4455, 0.6442, 0.4402, 0.6381, 0.3712, 0.6685, 0.4179, 0.6661, 0.3378, 0.6685, 0.4179, 0.6381, 0.3712, 0.6685, 0.4179, 0.6661, 0.3378, 0.686, 0.3848, 0.6971, 0.343, 0.686, 0.3848, 0.6661, 0.3378, 0.221, 0.02429, 0.1194, 0.0495, 0.03015, 0.05414, 0.1194, 0.0495, 0.221, 0.02429, 0.2176, 0.03778, 0.3039, 0.03339, 0.2176, 0.03778, 0.221, 0.02429, 0.2176, 0.03778, 0.3039, 0.03339, 0.2263, 0.05518, 0.3118, 0.0517, 0.2263, 0.05518, 0.3039, 0.03339, 0.6291, 0.1202, 0.6299, 0.09357, 0.7459, 0.1321, 0.6299, 0.09357, 0.6291, 0.1202, 0.5168, 0.08209, 0.5141, 0.1074, 0.5168, 0.08209, 0.6291, 0.1202, 0.5168, 0.08209, 0.5141, 0.1074, 0.4067, 0.07385, 0.727, 0.07086, 0.5977, 0.03815, 0.6177, 0.06586, 0.5977, 0.03815, 0.727, 0.07086, 0.7025, 0.03931, 0.8069, 0.07123, 0.7025, 0.03931, 0.727, 0.07086, 0.7025, 0.03931, 0.8069, 0.07123, 0.7726, 0.03589, 0.5168, 0.08209, 0.5092, 0.05951, 0.6299, 0.09357, 0.5092, 0.05951, 0.5168, 0.08209, 0.4027, 0.05395, 0.4067, 0.07385, 0.4027, 0.05395, 0.5168, 0.08209, 0.4027, 0.05395, 0.4067, 0.07385, 0.3118, 0.0517, 0.02673, 0.7875, 0.2461, 1.006, 0.07575, 0.9721, 0.2461, 1.006, 0.02673, 0.7875, 0.2461, 0.8199, 0.01221, 0.5162, 0.2461, 0.8199, 0.02673, 0.7875, 0.2461, 0.8199, 0.01221, 0.5162, 0.2461, 0.5435, 0.5989, 0.2005, 0.5771, 0.2224, 0.5702, 0.2024, 0.5771, 0.2224, 0.5989, 0.2005, 0.6108, 0.2126, 0.6147, 0.1952, 0.6108, 0.2126, 0.5989, 0.2005, 0.6108, 0.2126, 0.6147, 0.1952, 0.6189, 0.2099, 0.5475, 0.2534, 0.54, 0.2167, 0.5569, 0.2198, 0.54, 0.2167, 0.5475, 0.2534, 0.5283, 0.2584, 0.5443, 0.2971, 0.5283, 0.2584, 0.5475, 0.2534, 0.5283, 0.2584, 0.5443, 0.2971, 0.5258, 0.3127, 0.5047, 0.261, 0.5115, 0.3225, 0.5022, 0.3265, 0.5115, 0.3225, 0.5047, 0.261, 0.5137, 0.2608, 0.5195, 0.2112, 0.5137, 0.2608, 0.5047, 0.261, 0.5137, 0.2608, 0.5195, 0.2112, 0.5273, 0.214, 0.613, 0.848, 0.5986, 0.6791, 0.5674, 0.9073, 0.5986, 0.6791, 0.613, 0.848, 0.6638, 0.6155, 0.6828, 0.8176, 0.6638, 0.6155, 0.613, 0.848, 0.6638, 0.6155, 0.6828, 0.8176, 0.7461, 0.5942, 0.5137, 0.2608, 0.5258, 0.3127, 0.5115, 0.3225, 0.5258, 0.3127, 0.5137, 0.2608, 0.5283, 0.2584, 0.5273, 0.214, 0.5283, 0.2584, 0.5137, 0.2608, 0.5283, 0.2584, 0.5273, 0.214, 0.54, 0.2167, 0.6783, 0.1448, 0.6742, 0.1537, 0.6431, 0.1297, 0.6742, 0.1537, 0.6783, 0.1448, 0.7027, 0.188, 0.7092, 0.1821, 0.7027, 0.188, 0.6783, 0.1448, 0.7027, 0.188, 0.7092, 0.1821, 0.7271, 0.212, 0.5935, 0.5225, 0.6227, 0.5308, 0.5897, 0.5356, 0.6227, 0.5308, 0.5935, 0.5225, 0.6228, 0.4973, 0.5978, 0.4885, 0.6228, 0.4973, 0.5935, 0.5225, 0.6228, 0.4973, 0.5978, 0.4885, 0.6229, 0.4455, 0.5674, 0.9073, 0.5252, 0.8847, 0.5158, 0.9493, 0.5252, 0.8847, 0.5674, 0.9073, 0.5558, 0.7719, 0.5986, 0.6791, 0.5558, 0.7719, 0.5674, 0.9073, 0.6661, 0.3378, 0.6789, 0.2766, 0.6971, 0.343, 0.6789, 0.2766, 0.6661, 0.3378, 0.6456, 0.2833, 0.6309, 0.3006, 0.6456, 0.2833, 0.6661, 0.3378, 0.7281, 0.8686, 0.7549, 0.8686, 0.7415, 0.8674, 0.7549, 0.8686, 0.7281, 0.8686, 0.7133, 0.8734, 0.8497, 0.4205, 0.8258, 0.4415, 0.8405, 0.4207, 0.8258, 0.4415, 0.8497, 0.4205, 0.8346, 0.4408, 0.985, 1.007, 0.9481, 0.7808, 0.9798, 0.9219, 0.9481, 0.7808, 0.985, 1.007, 0.9426, 0.9539, 0.9426, 0.9539, 0.8935, 0.6644, 0.9481, 0.7808, 0.8935, 0.6644, 0.9426, 0.9539, 0.8853, 0.8916, 0.8461, 0.2447, 0.8651, 0.2678, 0.8369, 0.2449, 0.8651, 0.2678, 0.8461, 0.2447, 0.8754, 0.2672, 0.8307, 0.2146, 0.8212, 0.2246, 0.8218, 0.2139, 0.8212, 0.2246, 0.8307, 0.2146, 0.8301, 0.225, 0.8268, 0.4522, 0.8346, 0.4408, 0.8356, 0.4512, 0.8346, 0.4408, 0.8268, 0.4522, 0.8258, 0.4415, 0.8568, 0.03906, 0.8069, 0.07123, 0.8851, 0.06842, 0.8069, 0.07123, 0.8568, 0.03906, 0.7726, 0.03589, 0.8546, 0.136, 0.8407, 0.1086, 0.9697, 0.1326, 0.8407, 0.1086, 0.8546, 0.136, 0.7415, 0.1039, 0.6853, 0.02539, 0.7025, 0.03931, 0.7726, 0.03589, 0.7025, 0.03931, 0.6853, 0.02539, 0.6198, 0.01666, 0.7415, 0.1039, 0.7277, 0.07104, 0.8407, 0.1086, 0.7277, 0.07104, 0.7415, 0.1039, 0.6185, 0.06604, 0.3039, 0.03339, 0.4027, 0.05395, 0.3118, 0.0517, 0.4027, 0.05395, 0.3039, 0.03339, 0.3918, 0.03204, 0.7021, 0.2978, 0.6789, 0.2766, 0.699, 0.254, 0.6789, 0.2766, 0.7021, 0.2978, 0.6971, 0.343, 0.5984, 0.03833, 0.6185, 0.06604, 0.4937, 0.03406, 0.6185, 0.06604, 0.5984, 0.03833, 0.7277, 0.07104, 0.967, 0.8847, 0.9249, 0.9073, 0.9764, 0.9493, 0.9249, 0.9073, 0.967, 0.8847, 0.9365, 0.7719, 0.6234, 0.2246, 0.6108, 0.2126, 0.6189, 0.2099, 0.6108, 0.2126, 0.6234, 0.2246, 0.5996, 0.224, 0.7774, 0.9462, 0.6946, 0.9261, 0.7056, 0.9462, 0.6946, 0.9261, 0.7774, 0.9462, 0.7884, 0.9261, 0.7524, 0.9585, 0.7056, 0.9462, 0.7305, 0.9585, 0.7056, 0.9462, 0.7524, 0.9585, 0.7774, 0.9462, 0.8858, 0.0686, 0.8076, 0.07135, 0.8574, 0.03925, 0.8076, 0.07135, 0.8858, 0.0686, 0.9288, 0.1085, 0.8754, 0.2672, 0.8877, 0.2944, 0.8651, 0.2678, 0.8877, 0.2944, 0.8754, 0.2672, 0.8992, 0.2938, 0.8992, 0.2938, 0.8942, 0.3316, 0.8877, 0.2944, 0.8942, 0.3316, 0.8992, 0.2938, 0.9062, 0.3314, 0.7733, 0.03607, 0.8076, 0.07135, 0.7032, 0.03949, 0.8076, 0.07135, 0.7733, 0.03607, 0.8574, 0.03925, 0.5947, 0.2516, 0.5676, 0.2762, 0.5771, 0.2224, 0.5676, 0.2762, 0.5947, 0.2516, 0.6008, 0.2831, 0.686, 0.02557, 0.7032, 0.03949, 0.6205, 0.01685, 0.7032, 0.03949, 0.686, 0.02557, 0.7733, 0.03607, 0.4908, 0.01111, 0.4937, 0.03406, 0.3748, 0.01331, 0.4937, 0.03406, 0.4908, 0.01111, 0.5984, 0.03833, 0.9062, 0.3314, 0.8892, 0.3691, 0.8942, 0.3316, 0.8892, 0.3691, 0.9062, 0.3314, 0.9008, 0.3692, 0.9008, 0.3692, 0.8677, 0.3966, 0.8892, 0.3691, 0.8677, 0.3966, 0.9008, 0.3692, 0.8781, 0.3968, 0.5161, 0.08191, 0.402, 0.05377, 0.406, 0.07373, 0.402, 0.05377, 0.5161, 0.08191, 0.5085, 0.05933, 0.6695, 0.2227, 0.6766, 0.2028, 0.6897, 0.2204, 0.6766, 0.2028, 0.6695, 0.2227, 0.6478, 0.2007, 0.5134, 0.1072, 0.406, 0.07373, 0.4026, 0.09332, 0.406, 0.07373, 0.5134, 0.1072, 0.5161, 0.08191, 0.8301, 0.225, 0.8369, 0.2449, 0.8212, 0.2246, 0.8369, 0.2449, 0.8301, 0.225, 0.8461, 0.2447, 0.8781, 0.3968, 0.8405, 0.4207, 0.8677, 0.3966, 0.8405, 0.4207, 0.8781, 0.3968, 0.8497, 0.4205, 0.3911, 0.03186, 0.5085, 0.05933, 0.4929, 0.03394, 0.5085, 0.05933, 0.3911, 0.03186, 0.402, 0.05377, 0.48, 0.5162, 0.2461, 0.3555, 0.4723, 0.3208, 0.5073, 1.007, 0.5125, 0.9219, 0.5441, 0.7808, 0.3918, 0.03204, 0.5092, 0.05951, 0.4027, 0.05395, 0.2263, 0.05518, 0.1194, 0.0495, 0.2176, 0.03778, 0.6933, 0.9087, 0.7037, 0.8826, 0.6984, 0.8892, 0.6321, 0.1953, 0.6359, 0.2128, 0.6279, 0.21, 0.6198, 0.01666, 0.5977, 0.03815, 0.7025, 0.03931, 0.7896, 0.9087, 0.7845, 0.8892, 0.7793, 0.8826, 0.6309, 0.3006, 0.6661, 0.3378, 0.6381, 0.3712])
me_n1b0.materials.append(mat_m1)
me_n1b0.use_remesh_preserve_volume = False
me_n1b0.use_remesh_preserve_attributes = False
me_n1b0.use_mirror_vertex_groups = False
me_n1b0.update()

# ---- objects
ob_n1b0 = bpy.data.objects.new('n1b0', me_n1b0)
ob_camera = bpy.data.objects.new('Camera', cam_camera)

# ---- transforms, parenting, visibility, modifiers, constraints
ob_n1b0.location = (0.0, 0.0, 0.0)
ob_n1b0.rotation_euler = (1.571, -0.0, 0.0)
ob_n1b0.scale = (1.0, 1.0, 1.0)
ob_n1b0.lineart.crease_threshold = 0.0
ob_camera.location = (7.481, -6.508, 5.344)
ob_camera.rotation_euler = (1.109, 0.0, 0.8149)
ob_camera.lock_rotations_4d = False
ob_camera.empty_display_type = 'ARROWS'
ob_camera.color = (0.0, 0.0, 0.0, 0.0)
ob_camera.display_type = 'WIRE'
ob_camera.lineart.crease_threshold = 0.0

# ---- collection membership
col_collection_1.objects.link(ob_n1b0)
col_collection_1.objects.link(ob_camera)

# ---- scene / render settings (as saved in the file)
scene.camera = ob_camera
scene.frame_start = 1; scene.frame_end = 250; scene.frame_set(1)
scene.render.engine = 'BLENDER_EEVEE_NEXT'
scene.render.resolution_percentage = 50
scene.render.dither_intensity = 0.0
scene.cycles.use_denoising = False
scene.cycles.samples = 128
scene.cycles.sampling_pattern = 'TABULATED_SOBOL'
scene.cycles.use_adaptive_sampling = False
scene.cycles.use_light_tree = False
scene.cycles.blur_glossy = 0.0
scene.cycles.sample_clamp_indirect = 0.0
scene.view_settings.view_transform = 'Standard'
bpy.context.view_layer.update()

# ---- added for rendering (the .blend has no usable light): sun
light_auto_sun = bpy.data.lights.new('AutoSun', 'SUN')
light_auto_sun.energy = 3.0
light_auto_sun.angle = 0.0523599
ob_auto_sun = bpy.data.objects.new('AutoSun', light_auto_sun)
scene.collection.objects.link(ob_auto_sun)
ob_auto_sun.rotation_euler = (0.872665, 0.174533, 0.523599)
bpy.context.view_layer.update()
